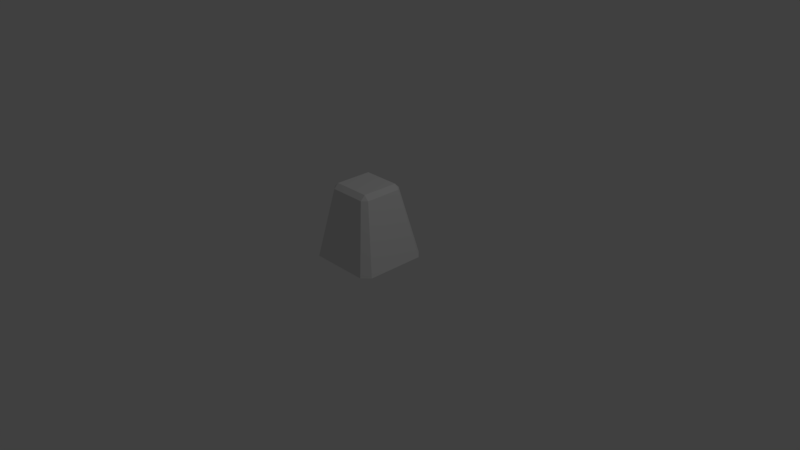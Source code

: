 # Source: building1.blend  (saved by Blender 2.79.0; exported with 4.5.12 LTS)
import bpy
from mathutils import Matrix  # noqa: F401  (used for matrix-valued properties, if any)

bpy.ops.wm.read_factory_settings(use_empty=True)
scene = bpy.context.scene
scene.name = 'Scene'

# ---- collections
col_collection_1 = bpy.data.collections.new('Collection 1'); scene.collection.children.link(col_collection_1)

# ---- materials (node trees are filled in below, after node groups)
mat_material = bpy.data.materials.new('Material')
mat_material.alpha_threshold = 0.0
mat_material.use_transparent_shadow = False
mat_material.roughness = 0.5
mat_material.line_color = (0.0, 0.0, 0.0, 1.0)

# ---- material node trees

# ---- world
world_world = bpy.data.worlds.new('World'); scene.world = world_world
world_world.color = (0.05088, 0.05088, 0.05088)
world_world.use_sun_shadow = False
world_world.sun_shadow_jitter_overblur = 0.0
world_world.cycles.sampling_method = 'MANUAL'

# ---- cameras
cam_camera = bpy.data.cameras.new('Camera')
cam_camera.clip_end = 100.0
cam_camera.lens = 35.0
cam_camera.sensor_width = 32.0
cam_camera.sensor_height = 18.0
cam_camera.ortho_scale = 7.314
cam_camera.dof.focus_distance = 0.0
cam_camera.dof.aperture_fstop = 128.0

# ---- lights
light_lamp = bpy.data.lights.new('Lamp', 'POINT')
light_lamp.transmission_factor = 0.0
light_lamp.cutoff_distance = 30.0
light_lamp.energy = 100.0
light_lamp.shadow_buffer_clip_start = 1.001
light_lamp.shadow_soft_size = 0.1
light_lamp.shadow_maximum_resolution = 0.006
light_lamp.use_absolute_resolution = True

# ---- meshes
me_building1 = bpy.data.meshes.new('building1')
me_building1.from_pydata([(0.4, 0.5, 0.0), (0.5, 0.4, 0.0), (0.5, -0.4, 0.0), (-0.3471, -0.2432, 0.9133), (-0.4, -0.5, 0.0), (-0.5, -0.4, -2.665e-15), (-0.5, 0.4, 0.0), (-0.4, 0.5, 3.553e-15), (0.2142, 0.3181, 0.9133), (0.2142, 0.2557, 0.9757), (0.2765, 0.2557, 0.9133), (0.2142, -0.3055, 0.9133), (0.2765, -0.2432, 0.9133), (0.2142, -0.2432, 0.9757), (-0.3471, -0.2432, 0.9133), (-0.2847, -0.3055, 0.9133), (-0.2847, -0.2432, 0.9757), (-0.3471, 0.2557, 0.9133), (-0.2847, 0.2557, 0.9757), (-0.2847, 0.3181, 0.9133), (0.2142, -0.3055, 0.9133), (-0.3471, -0.2432, 0.9133), (-0.2847, -0.3055, 0.9133), (0.2142, -0.3055, 0.9133), (-0.4, -0.5, 0.0), (-0.2847, -0.3055, 0.9133), (0.4, -0.5, -7.105e-15), (-0.4, -0.5, 0.0), (0.2142, -0.3055, 0.9133), (0.4, -0.5, -7.105e-15), (-0.5, -0.4, -2.665e-15), (-0.3471, 0.2557, 0.9133), (-0.2847, 0.2557, 0.9757), (-0.5, 0.4, 0.0), (-0.3471, 0.2557, 0.9133), (-0.3471, -0.2432, 0.9133), (-0.2847, 0.3181, 0.9133), (-0.3471, 0.2557, 0.9133), (0.4, 0.5, 0.0), (-0.2847, 0.3181, 0.9133), (-0.4, 0.5, 3.553e-15), (0.2142, 0.3181, 0.9133), (-0.2847, 0.3181, 0.9133), (0.4, 0.5, 0.0), (0.2142, 0.3181, 0.9133), (0.5, 0.4, 0.0), (0.2765, 0.2557, 0.9133), (0.2142, 0.2557, 0.9757), (0.2765, 0.2557, 0.9133), (-0.2847, 0.2557, 0.9757), (-0.2847, 0.2557, 0.9757), (0.2142, 0.3181, 0.9133), (0.2142, 0.2557, 0.9757), (-0.2847, 0.2557, 0.9757), (-0.2847, 0.3181, 0.9133), (0.2142, -0.2432, 0.9757), (-0.2847, 0.2557, 0.9757), (0.2142, -0.3055, 0.9133), (-0.2847, -0.2432, 0.9757), (-0.2847, -0.2432, 0.9757), (-0.3471, -0.2432, 0.9133), (0.2142, -0.2432, 0.9757), (-0.2847, -0.2432, 0.9757), (-0.2847, -0.3055, 0.9133), (-0.2847, -0.2432, 0.9757)], [], [(43, 42, 44), (30, 34, 6), (50, 55, 9), (20, 27, 26), (51, 47, 46), (28, 12, 55), (60, 63, 58), (31, 49, 54), (8, 45, 38), (12, 29, 2), (25, 5, 24), (33, 39, 40), (9, 12, 48), (36, 52, 41), (62, 57, 61), (32, 21, 59), (48, 2, 1), (0, 7, 19), (30, 35, 34), (56, 16, 13), (23, 15, 4), (8, 10, 45), (12, 28, 29), (25, 14, 5), (33, 37, 39), (9, 55, 12), (36, 53, 52), (64, 22, 11), (18, 17, 3), (48, 12, 2)])
_uv = me_building1.uv_layers.new(name='UVMap')
_uv.uv.foreach_set('vector', [0.3231, 0.2672, 0.5893, 0.5666, 0.3231, 0.5666, 0.5893, 0.5673, 0.3231, 0.8667, 0.3231, 0.5673, 0.2668, 0.6349, 0.03618, 0.3363, 0.3008, 0.3702, 0.8561, 0.5666, 0.5899, 0.2672, 0.8561, 0.2672, 0.7054, 0.1892, 0.7054, 0.2362, 0.6646, 0.2127, 0.002818, 0.2987, 0.04827, 0.2919, 0.03618, 0.3363, 0.664, 0.2127, 0.6232, 0.2362, 0.6232, 0.1892, 0.706, 0.1892, 0.7531, 0.1892, 0.7295, 0.2299, 0.9038, 0.5666, 0.8568, 0.2672, 0.9038, 0.2672, 0.04827, 0.2919, 0.0003177, 0.0003178, 0.05074, 0.0003177, 0.9038, 0.8667, 0.8568, 0.5673, 0.9038, 0.5673, 0.04738, 0.6355, 0.0003178, 0.935, 0.0003177, 0.6355, 0.3008, 0.3702, 0.04827, 0.2919, 0.3068, 0.32, 0.04801, 0.7765, 0.3142, 0.7295, 0.3142, 0.7765, 0.04801, 0.6825, 0.3183, 0.6825, 0.3101, 0.7288, 0.3142, 0.7772, 0.04801, 0.8242, 0.04801, 0.7772, 0.3068, 0.32, 0.05074, 0.0003177, 0.3225, 0.01427, 0.6226, 0.0003177, 0.6226, 0.2665, 0.3231, 0.2665, 0.5893, 0.5673, 0.5893, 0.8667, 0.3231, 0.8667, 0.9997, 0.0003177, 0.8115, 0.1885, 0.6232, 0.0003177, 0.8561, 0.8667, 0.5899, 0.8667, 0.5899, 0.5673, 0.9038, 0.5666, 0.8568, 0.5666, 0.8568, 0.2672, 0.04827, 0.2919, 0.002818, 0.2987, 0.0003177, 0.0003178, 0.9038, 0.8667, 0.8568, 0.8667, 0.8568, 0.5673, 0.04738, 0.6355, 0.04738, 0.935, 0.0003178, 0.935, 0.3008, 0.3702, 0.03618, 0.3363, 0.04827, 0.2919, 0.04801, 0.7765, 0.04801, 0.7295, 0.3142, 0.7295, 0.04801, 0.6819, 0.0562, 0.6355, 0.3183, 0.6819, 0.3142, 0.8249, 0.3142, 0.8719, 0.04801, 0.8719, 0.3068, 0.32, 0.04827, 0.2919, 0.05074, 0.0003177])
_ca = me_building1.color_attributes.new('Col', 'BYTE_COLOR', 'CORNER')
_ca.data.foreach_set('color', [0.1119, 0.1384, 0.3613, 1.0, 0.1119, 0.1384, 0.3613, 1.0, 0.1119, 0.1384, 0.3613, 1.0, 0.1119, 0.1384, 0.3613, 1.0, 0.1119, 0.1384, 0.3613, 1.0, 0.1119, 0.1384, 0.3613, 1.0, 0.1119, 0.1384, 0.3613, 1.0, 0.1119, 0.1384, 0.3613, 1.0, 0.1119, 0.1384, 0.3613, 1.0, 0.1119, 0.1384, 0.3613, 1.0, 0.1119, 0.1384, 0.3613, 1.0, 0.1119, 0.1384, 0.3613, 1.0, 0.1119, 0.1384, 0.3613, 1.0, 0.1119, 0.1384, 0.3613, 1.0, 0.1119, 0.1384, 0.3613, 1.0, 0.1119, 0.1384, 0.3613, 1.0, 0.1119, 0.1384, 0.3613, 1.0, 0.1119, 0.1384, 0.3613, 1.0, 0.1119, 0.1384, 0.3613, 1.0, 0.1119, 0.1384, 0.3613, 1.0, 0.1119, 0.1384, 0.3613, 1.0, 0.1119, 0.1384, 0.3613, 1.0, 0.1119, 0.1384, 0.3613, 1.0, 0.1119, 0.1384, 0.3613, 1.0, 0.1119, 0.1384, 0.3613, 1.0, 0.1119, 0.1384, 0.3613, 1.0, 0.1119, 0.1384, 0.3613, 1.0, 0.1119, 0.1384, 0.3613, 1.0, 0.1119, 0.1384, 0.3613, 1.0, 0.1119, 0.1384, 0.3613, 1.0, 0.1119, 0.1384, 0.3613, 1.0, 0.1119, 0.1384, 0.3613, 1.0, 0.1119, 0.1384, 0.3613, 1.0, 0.1119, 0.1384, 0.3613, 1.0, 0.1119, 0.1384, 0.3613, 1.0, 0.1119, 0.1384, 0.3613, 1.0, 0.1119, 0.1384, 0.3613, 1.0, 0.1119, 0.1384, 0.3613, 1.0, 0.1119, 0.1384, 0.3613, 1.0, 0.1119, 0.1384, 0.3613, 1.0, 0.1119, 0.1384, 0.3613, 1.0, 0.1119, 0.1384, 0.3613, 1.0, 0.1119, 0.1384, 0.3613, 1.0, 0.1119, 0.1384, 0.3613, 1.0, 0.1119, 0.1384, 0.3613, 1.0, 0.1119, 0.1384, 0.3613, 1.0, 0.1119, 0.1384, 0.3613, 1.0, 0.1119, 0.1384, 0.3613, 1.0, 0.1119, 0.1384, 0.3613, 1.0, 0.1119, 0.1384, 0.3613, 1.0, 0.1119, 0.1384, 0.3613, 1.0, 0.1119, 0.1384, 0.3613, 1.0, 0.1119, 0.1384, 0.3613, 1.0, 0.1119, 0.1384, 0.3613, 1.0, 0.1119, 0.1384, 0.3613, 1.0, 0.1119, 0.1384, 0.3613, 1.0, 0.1119, 0.1384, 0.3613, 1.0, 0.1119, 0.1384, 0.3613, 1.0, 0.1119, 0.1384, 0.3613, 1.0, 0.1119, 0.1384, 0.3613, 1.0, 0.1119, 0.1384, 0.3613, 1.0, 0.1119, 0.1384, 0.3613, 1.0, 0.1119, 0.1384, 0.3613, 1.0, 0.1119, 0.1384, 0.3613, 1.0, 0.1119, 0.1384, 0.3613, 1.0, 0.1119, 0.1384, 0.3613, 1.0, 0.1119, 0.1384, 0.3613, 1.0, 0.1119, 0.1384, 0.3613, 1.0, 0.1119, 0.1384, 0.3613, 1.0, 0.1119, 0.1384, 0.3613, 1.0, 0.1119, 0.1384, 0.3613, 1.0, 0.1119, 0.1384, 0.3613, 1.0, 0.1119, 0.1384, 0.3613, 1.0, 0.1119, 0.1384, 0.3613, 1.0, 0.1119, 0.1384, 0.3613, 1.0, 0.1119, 0.1384, 0.3613, 1.0, 0.1119, 0.1384, 0.3613, 1.0, 0.1119, 0.1384, 0.3613, 1.0, 0.1119, 0.1384, 0.3613, 1.0, 0.1119, 0.1384, 0.3613, 1.0, 0.1119, 0.1384, 0.3613, 1.0, 0.1119, 0.1384, 0.3613, 1.0, 0.1119, 0.1384, 0.3613, 1.0, 0.1119, 0.1384, 0.3613, 1.0, 0.1119, 0.1384, 0.3613, 1.0, 0.1119, 0.1384, 0.3613, 1.0, 0.1119, 0.1384, 0.3613, 1.0, 0.1119, 0.1384, 0.3613, 1.0, 0.1119, 0.1384, 0.3613, 1.0, 0.1119, 0.1384, 0.3613, 1.0])
me_building1.materials.append(mat_material)
me_building1.use_remesh_preserve_volume = False
me_building1.use_remesh_preserve_attributes = False
me_building1.use_mirror_vertex_groups = False
me_building1.update()

# ---- objects
ob_building1 = bpy.data.objects.new('building1', me_building1)
ob_lamp = bpy.data.objects.new('Lamp', light_lamp)
ob_camera = bpy.data.objects.new('Camera', cam_camera)

# ---- transforms, parenting, visibility, modifiers, constraints
ob_building1.location = (0.0, 0.0, 0.0)
ob_building1.lock_rotations_4d = False
ob_building1.empty_display_type = 'ARROWS'
ob_building1.lineart.crease_threshold = 0.0
ob_lamp.location = (4.076, 1.005, 5.904)
ob_lamp.rotation_euler = (0.6503, 0.05522, 1.866)
ob_lamp.lock_rotations_4d = False
ob_lamp.empty_display_type = 'ARROWS'
ob_lamp.color = (0.0, 0.0, 0.0, 0.0)
ob_lamp.lineart.crease_threshold = 0.0
ob_camera.location = (7.481, -6.508, 5.344)
ob_camera.rotation_euler = (1.109, 0.0, 0.8149)
ob_camera.lock_rotations_4d = False
ob_camera.empty_display_type = 'ARROWS'
ob_camera.color = (0.0, 0.0, 0.0, 0.0)
ob_camera.display_type = 'WIRE'
ob_camera.lineart.crease_threshold = 0.0

# ---- collection membership
col_collection_1.objects.link(ob_building1)
col_collection_1.objects.link(ob_lamp)
col_collection_1.objects.link(ob_camera)

# ---- scene / render settings (as saved in the file)
scene.camera = ob_camera
scene.frame_start = 1; scene.frame_end = 250; scene.frame_set(1)
scene.render.engine = 'BLENDER_EEVEE_NEXT'
scene.render.resolution_percentage = 50
scene.render.dither_intensity = 0.0
scene.cycles.use_denoising = False
scene.cycles.samples = 128
scene.cycles.sampling_pattern = 'TABULATED_SOBOL'
scene.cycles.use_adaptive_sampling = False
scene.cycles.use_light_tree = False
scene.cycles.blur_glossy = 0.0
scene.cycles.sample_clamp_indirect = 0.0
scene.view_settings.view_transform = 'Standard'
bpy.context.view_layer.update()
